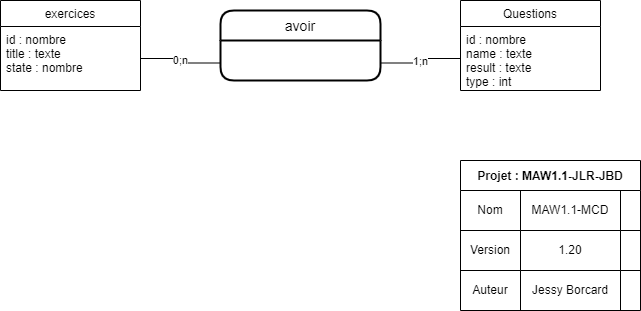

The diagram above was exported from draw.io. Its source (the exported page's mxGraphModel, read from the mxfile embedded in the PNG):
<mxGraphModel dx="1422" dy="865" grid="1" gridSize="10" guides="1" tooltips="1" connect="1" arrows="1" fold="1" page="1" pageScale="1" pageWidth="827" pageHeight="1169" math="0" shadow="0">
  <root>
    <mxCell id="WIyWlLk6GJQsqaUBKTNV-0" />
    <mxCell id="WIyWlLk6GJQsqaUBKTNV-1" parent="WIyWlLk6GJQsqaUBKTNV-0" />
    <mxCell id="Z3t_qoe2JlKYEl8-mxpy-0" value="exercices" style="swimlane;fontStyle=0;childLayout=stackLayout;horizontal=1;startSize=26;fillColor=none;horizontalStack=0;resizeParent=1;resizeParentMax=0;resizeLast=0;collapsible=1;marginBottom=0;" parent="WIyWlLk6GJQsqaUBKTNV-1" vertex="1">
      <mxGeometry x="100" y="280" width="140" height="90" as="geometry" />
    </mxCell>
    <mxCell id="Z3t_qoe2JlKYEl8-mxpy-1" value="id : nombre&#10;title : texte&#10;state : nombre" style="text;strokeColor=none;fillColor=none;align=left;verticalAlign=top;spacingLeft=4;spacingRight=4;overflow=hidden;rotatable=0;points=[[0,0.5],[1,0.5]];portConstraint=eastwest;" parent="Z3t_qoe2JlKYEl8-mxpy-0" vertex="1">
      <mxGeometry y="26" width="140" height="64" as="geometry" />
    </mxCell>
    <mxCell id="Z3t_qoe2JlKYEl8-mxpy-8" value="Projet : MAW1.1-JLR-JBD" style="shape=table;startSize=30;container=1;collapsible=0;childLayout=tableLayout;fontStyle=1;align=center;" parent="WIyWlLk6GJQsqaUBKTNV-1" vertex="1">
      <mxGeometry x="560" y="440" width="180" height="150" as="geometry" />
    </mxCell>
    <mxCell id="Z3t_qoe2JlKYEl8-mxpy-9" value="" style="shape=tableRow;horizontal=0;startSize=0;swimlaneHead=0;swimlaneBody=0;top=0;left=0;bottom=0;right=0;collapsible=0;dropTarget=0;fillColor=none;points=[[0,0.5],[1,0.5]];portConstraint=eastwest;" parent="Z3t_qoe2JlKYEl8-mxpy-8" vertex="1">
      <mxGeometry y="30" width="180" height="40" as="geometry" />
    </mxCell>
    <mxCell id="Z3t_qoe2JlKYEl8-mxpy-10" value="Nom" style="shape=partialRectangle;html=1;whiteSpace=wrap;connectable=0;fillColor=none;top=0;left=0;bottom=0;right=0;overflow=hidden;" parent="Z3t_qoe2JlKYEl8-mxpy-9" vertex="1">
      <mxGeometry width="60" height="40" as="geometry">
        <mxRectangle width="60" height="40" as="alternateBounds" />
      </mxGeometry>
    </mxCell>
    <mxCell id="Z3t_qoe2JlKYEl8-mxpy-11" value="MAW1.1-MCD" style="shape=partialRectangle;html=1;whiteSpace=wrap;connectable=0;fillColor=none;top=0;left=0;bottom=0;right=0;overflow=hidden;" parent="Z3t_qoe2JlKYEl8-mxpy-9" vertex="1">
      <mxGeometry x="60" width="100" height="40" as="geometry">
        <mxRectangle width="100" height="40" as="alternateBounds" />
      </mxGeometry>
    </mxCell>
    <mxCell id="Z3t_qoe2JlKYEl8-mxpy-12" value="" style="shape=partialRectangle;html=1;whiteSpace=wrap;connectable=0;fillColor=none;top=0;left=0;bottom=0;right=0;overflow=hidden;" parent="Z3t_qoe2JlKYEl8-mxpy-9" vertex="1">
      <mxGeometry x="160" width="20" height="40" as="geometry">
        <mxRectangle width="20" height="40" as="alternateBounds" />
      </mxGeometry>
    </mxCell>
    <mxCell id="Z3t_qoe2JlKYEl8-mxpy-13" value="" style="shape=tableRow;horizontal=0;startSize=0;swimlaneHead=0;swimlaneBody=0;top=0;left=0;bottom=0;right=0;collapsible=0;dropTarget=0;fillColor=none;points=[[0,0.5],[1,0.5]];portConstraint=eastwest;" parent="Z3t_qoe2JlKYEl8-mxpy-8" vertex="1">
      <mxGeometry y="70" width="180" height="40" as="geometry" />
    </mxCell>
    <mxCell id="Z3t_qoe2JlKYEl8-mxpy-14" value="Version" style="shape=partialRectangle;html=1;whiteSpace=wrap;connectable=0;fillColor=none;top=0;left=0;bottom=0;right=0;overflow=hidden;" parent="Z3t_qoe2JlKYEl8-mxpy-13" vertex="1">
      <mxGeometry width="60" height="40" as="geometry">
        <mxRectangle width="60" height="40" as="alternateBounds" />
      </mxGeometry>
    </mxCell>
    <mxCell id="Z3t_qoe2JlKYEl8-mxpy-15" value="1.20" style="shape=partialRectangle;html=1;whiteSpace=wrap;connectable=0;fillColor=none;top=0;left=0;bottom=0;right=0;overflow=hidden;" parent="Z3t_qoe2JlKYEl8-mxpy-13" vertex="1">
      <mxGeometry x="60" width="100" height="40" as="geometry">
        <mxRectangle width="100" height="40" as="alternateBounds" />
      </mxGeometry>
    </mxCell>
    <mxCell id="Z3t_qoe2JlKYEl8-mxpy-16" value="" style="shape=partialRectangle;html=1;whiteSpace=wrap;connectable=0;fillColor=none;top=0;left=0;bottom=0;right=0;overflow=hidden;" parent="Z3t_qoe2JlKYEl8-mxpy-13" vertex="1">
      <mxGeometry x="160" width="20" height="40" as="geometry">
        <mxRectangle width="20" height="40" as="alternateBounds" />
      </mxGeometry>
    </mxCell>
    <mxCell id="Z3t_qoe2JlKYEl8-mxpy-17" value="" style="shape=tableRow;horizontal=0;startSize=0;swimlaneHead=0;swimlaneBody=0;top=0;left=0;bottom=0;right=0;collapsible=0;dropTarget=0;fillColor=none;points=[[0,0.5],[1,0.5]];portConstraint=eastwest;" parent="Z3t_qoe2JlKYEl8-mxpy-8" vertex="1">
      <mxGeometry y="110" width="180" height="40" as="geometry" />
    </mxCell>
    <mxCell id="Z3t_qoe2JlKYEl8-mxpy-18" value="Auteur" style="shape=partialRectangle;html=1;whiteSpace=wrap;connectable=0;fillColor=none;top=0;left=0;bottom=0;right=0;overflow=hidden;" parent="Z3t_qoe2JlKYEl8-mxpy-17" vertex="1">
      <mxGeometry width="60" height="40" as="geometry">
        <mxRectangle width="60" height="40" as="alternateBounds" />
      </mxGeometry>
    </mxCell>
    <mxCell id="Z3t_qoe2JlKYEl8-mxpy-19" value="Jessy Borcard" style="shape=partialRectangle;html=1;whiteSpace=wrap;connectable=0;fillColor=none;top=0;left=0;bottom=0;right=0;overflow=hidden;" parent="Z3t_qoe2JlKYEl8-mxpy-17" vertex="1">
      <mxGeometry x="60" width="100" height="40" as="geometry">
        <mxRectangle width="100" height="40" as="alternateBounds" />
      </mxGeometry>
    </mxCell>
    <mxCell id="Z3t_qoe2JlKYEl8-mxpy-20" value="" style="shape=partialRectangle;html=1;whiteSpace=wrap;connectable=0;fillColor=none;top=0;left=0;bottom=0;right=0;overflow=hidden;" parent="Z3t_qoe2JlKYEl8-mxpy-17" vertex="1">
      <mxGeometry x="160" width="20" height="40" as="geometry">
        <mxRectangle width="20" height="40" as="alternateBounds" />
      </mxGeometry>
    </mxCell>
    <mxCell id="lYYJcztUuKWTddlxUMLL-0" value="Questions" style="swimlane;fontStyle=0;childLayout=stackLayout;horizontal=1;startSize=26;fillColor=none;horizontalStack=0;resizeParent=1;resizeParentMax=0;resizeLast=0;collapsible=1;marginBottom=0;" vertex="1" parent="WIyWlLk6GJQsqaUBKTNV-1">
      <mxGeometry x="560" y="280" width="140" height="90" as="geometry" />
    </mxCell>
    <mxCell id="lYYJcztUuKWTddlxUMLL-1" value="id : nombre&#10;name : texte&#10;result : texte&#10;type : int" style="text;strokeColor=none;fillColor=none;align=left;verticalAlign=top;spacingLeft=4;spacingRight=4;overflow=hidden;rotatable=0;points=[[0,0.5],[1,0.5]];portConstraint=eastwest;" vertex="1" parent="lYYJcztUuKWTddlxUMLL-0">
      <mxGeometry y="26" width="140" height="64" as="geometry" />
    </mxCell>
    <mxCell id="lYYJcztUuKWTddlxUMLL-6" value="1;n" style="edgeStyle=orthogonalEdgeStyle;rounded=0;orthogonalLoop=1;jettySize=auto;html=1;exitX=1;exitY=0.75;exitDx=0;exitDy=0;entryX=0;entryY=0.5;entryDx=0;entryDy=0;endArrow=none;endFill=0;" edge="1" parent="WIyWlLk6GJQsqaUBKTNV-1" source="lYYJcztUuKWTddlxUMLL-3" target="lYYJcztUuKWTddlxUMLL-1">
      <mxGeometry relative="1" as="geometry" />
    </mxCell>
    <mxCell id="lYYJcztUuKWTddlxUMLL-3" value="avoir" style="swimlane;childLayout=stackLayout;horizontal=1;startSize=30;horizontalStack=0;rounded=1;fontSize=14;fontStyle=0;strokeWidth=2;resizeParent=0;resizeLast=1;shadow=0;dashed=0;align=center;" vertex="1" parent="WIyWlLk6GJQsqaUBKTNV-1">
      <mxGeometry x="320" y="290" width="160" height="70" as="geometry" />
    </mxCell>
    <mxCell id="lYYJcztUuKWTddlxUMLL-5" value="0;n" style="edgeStyle=orthogonalEdgeStyle;rounded=0;orthogonalLoop=1;jettySize=auto;html=1;exitX=1;exitY=0.5;exitDx=0;exitDy=0;entryX=0;entryY=0.75;entryDx=0;entryDy=0;endArrow=none;endFill=0;" edge="1" parent="WIyWlLk6GJQsqaUBKTNV-1" source="Z3t_qoe2JlKYEl8-mxpy-1" target="lYYJcztUuKWTddlxUMLL-3">
      <mxGeometry relative="1" as="geometry" />
    </mxCell>
  </root>
</mxGraphModel>